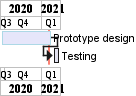

The diagram above was rendered by PlantUML. Its source (embedded in the PNG):
@startgantt
Language fr
projectscale quarterly
Project starts the 20th of september 2020
[Prototype design] as [TASK1] lasts 130 days
[TASK1] is colored in Lavender/LightBlue
[Testing] lasts 20 days
[TASK1]->[Testing]

2021-01-18 to 2021-01-22 are named [End's committee]
2021-01-18 to 2021-01-22 are colored in salmon 
@endgantt